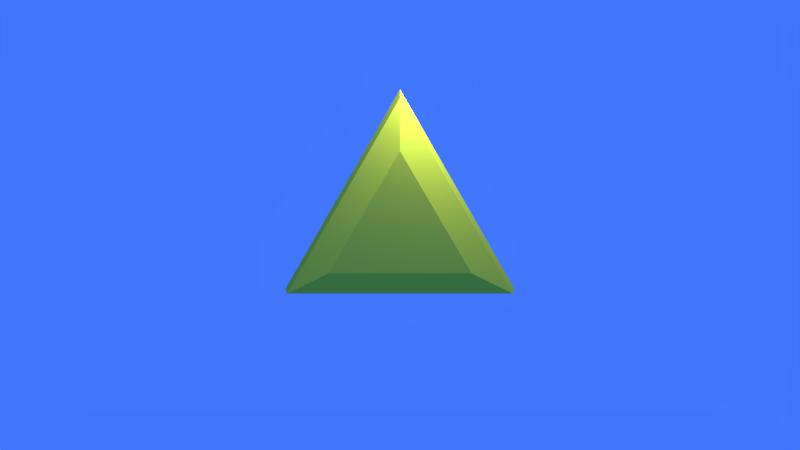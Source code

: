 # Source: pillow_power_01.blend  (saved by Blender 2.71.0; exported with 4.5.12 LTS)
import bpy
from mathutils import Matrix  # noqa: F401  (used for matrix-valued properties, if any)

bpy.ops.wm.read_factory_settings(use_empty=True)
scene = bpy.context.scene
scene.name = 'Scene'

# ---- collections
col_collection_1 = bpy.data.collections.new('Collection 1'); scene.collection.children.link(col_collection_1)
col_collection_11 = bpy.data.collections.new('Collection 11'); scene.collection.children.link(col_collection_11)
col_collection_11.hide_render = True
col_collection_11.hide_viewport = True

# ---- materials (node trees are filled in below, after node groups)
mat_pillow_power_body = bpy.data.materials.new('pillow_power_body')
mat_pillow_power_body.alpha_threshold = 0.0
mat_pillow_power_body.use_transparent_shadow = False
mat_pillow_power_body.diffuse_color = (0.6799, 0.8, 0.05383, 1.0)
mat_pillow_power_body.specular_color = (1.0, 0.04199, 0.04669)
mat_pillow_power_body.roughness = 1.1
mat_pillow_power_body.specular_intensity = 0.5158
mat_pillow_power_body.line_color = (0.0, 0.0, 0.0, 0.9474)

# ---- material node trees

# ---- world
world_world = bpy.data.worlds.new('World'); scene.world = world_world
world_world.color = (0.05206, 0.183, 0.9849)
world_world.use_sun_shadow = False
world_world.sun_shadow_jitter_overblur = 0.0
world_world.cycles.sampling_method = 'MANUAL'
world_world.cycles.sample_map_resolution = 256

# ---- cameras
cam_camera = bpy.data.cameras.new('Camera')
cam_camera.clip_end = 100.0
cam_camera.lens = 35.0
cam_camera.sensor_width = 32.0
cam_camera.sensor_height = 18.0
cam_camera.ortho_scale = 7.314
cam_camera.dof.focus_distance = 0.0
cam_camera.dof.aperture_fstop = 128.0

# ---- lights
light_lamp_001 = bpy.data.lights.new('Lamp.001', 'POINT')
light_lamp_001.color = (1.0, 0.3849, 0.07678)
light_lamp_001.transmission_factor = 0.0
light_lamp_001.cutoff_distance = 30.0
light_lamp_001.energy = 107.0
light_lamp_001.shadow_buffer_clip_start = 1.001
light_lamp_001.shadow_soft_size = 0.1
light_lamp_001.shadow_maximum_resolution = 0.006
light_lamp_001.use_absolute_resolution = True
light_lamp_001.cycles.use_multiple_importance_sampling = False
light_lamp = bpy.data.lights.new('Lamp', 'POINT')
light_lamp.transmission_factor = 0.0
light_lamp.cutoff_distance = 30.0
light_lamp.energy = 100.0
light_lamp.shadow_buffer_clip_start = 1.001
light_lamp.shadow_soft_size = 0.1
light_lamp.shadow_maximum_resolution = 0.006
light_lamp.use_absolute_resolution = True
light_lamp.cycles.use_multiple_importance_sampling = False

# ---- meshes
me_cylinder = bpy.data.meshes.new('Cylinder')
me_cylinder.from_pydata([(0.0, 1.0, -1.0), (0.0, 1.0, 1.0), (0.866, -0.5, -1.0), (0.866, -0.5, 1.0), (-0.866, -0.5, -1.0), (-0.866, -0.5, 1.0), (0.5397, -0.3116, 1.441), (-2.246e-08, 0.6232, 1.441), (-0.5397, -0.3116, 1.441), (8.471e-10, 1.043, 0.0), (0.9029, -0.5213, 0.0), (-0.9029, -0.5213, 0.0)], [], [(9, 1, 3, 10), (11, 5, 1, 9), (10, 3, 5, 11), (6, 7, 8), (0, 2, 4), (7, 6, 3, 1), (6, 8, 5, 3), (8, 7, 1, 5), (0, 9, 10, 2), (4, 11, 9, 0), (2, 10, 11, 4)])
me_cylinder.materials.append(mat_pillow_power_body)
me_cylinder.use_remesh_preserve_volume = False
me_cylinder.use_remesh_preserve_attributes = False
me_cylinder.use_mirror_vertex_groups = False
me_cylinder.update()
me_plane = bpy.data.meshes.new('Plane')
me_plane.from_pydata([(-1.0, -1.0, 0.0), (1.0, -1.0, 0.0), (-1.0, 1.0, 0.0), (1.0, 1.0, 0.0)], [], [(0, 1, 3, 2)])
me_plane.use_remesh_preserve_volume = False
me_plane.use_remesh_preserve_attributes = False
me_plane.use_mirror_vertex_groups = False
me_plane.update()

# ---- objects
ob_lamp_001 = bpy.data.objects.new('Lamp.001', light_lamp_001)
ob_cylinder = bpy.data.objects.new('Cylinder', me_cylinder)
ob_camera = bpy.data.objects.new('Camera', cam_camera)
ob_lamp = bpy.data.objects.new('Lamp', light_lamp)
ob_plane = bpy.data.objects.new('Plane', me_plane)

# ---- transforms, parenting, visibility, modifiers, constraints
ob_lamp_001.location = (0.007678, -0.02265, 0.004773)
ob_lamp_001.rotation_euler = (0.6503, 0.05522, 1.866)
ob_lamp_001.lock_rotations_4d = False
ob_lamp_001.empty_display_type = 'ARROWS'
ob_lamp_001.color = (0.0, 0.0, 0.0, 0.0)
ob_lamp_001.lineart.crease_threshold = 0.0
ob_cylinder.location = (0.0, 0.0, 0.0)
ob_cylinder.rotation_euler = (1.571, 0.0, 0.0)
ob_cylinder.scale = (1.0, 1.0, 0.168)
ob_cylinder.lineart.crease_threshold = 0.0
_m = ob_cylinder.modifiers.new('Subsurf', 'SUBSURF')
_m.show_render = False
_m.uv_smooth = 'PRESERVE_CORNERS'
_m.levels = 3
_m.render_levels = 3
_m.show_only_control_edges = False
ob_camera.location = (0.0, -6.508, 1.786)
ob_camera.rotation_euler = (1.109, 0.01082, 0.8149)
ob_camera.lock_rotations_4d = False
ob_camera.empty_display_type = 'ARROWS'
ob_camera.color = (0.0, 0.0, 0.0, 0.0)
ob_camera.display_type = 'WIRE'
ob_camera.lineart.crease_threshold = 0.0
_c = ob_camera.constraints.new('TRACK_TO'); _c.name = 'AutoTrack'
_c.target = ob_cylinder
ob_lamp.location = (0.2934, -0.4271, 1.605)
ob_lamp.rotation_euler = (0.6503, 0.05522, 1.866)
ob_lamp.lock_rotations_4d = False
ob_lamp.empty_display_type = 'ARROWS'
ob_lamp.color = (0.0, 0.0, 0.0, 0.0)
ob_lamp.lineart.crease_threshold = 0.0
ob_plane.location = (0.0, 1.757, 0.0)
ob_plane.rotation_euler = (1.571, -0.0, 0.0)
ob_plane.scale = (4.065, 4.065, 4.065)
ob_plane.lineart.crease_threshold = 0.0

# ---- collection membership
col_collection_1.objects.link(ob_lamp_001)
col_collection_1.objects.link(ob_cylinder)
col_collection_1.objects.link(ob_camera)
col_collection_1.objects.link(ob_lamp)
col_collection_11.objects.link(ob_plane)

# ---- scene / render settings (as saved in the file)
scene.camera = ob_camera
scene.frame_start = 1; scene.frame_end = 250; scene.frame_set(0)
scene.render.engine = 'BLENDER_EEVEE_NEXT'
scene.render.resolution_percentage = 50
scene.render.dither_intensity = 0.0
scene.cycles.use_denoising = False
scene.cycles.samples = 10
scene.cycles.sampling_pattern = 'TABULATED_SOBOL'
scene.cycles.light_sampling_threshold = 0.0
scene.cycles.use_adaptive_sampling = False
scene.cycles.use_light_tree = False
scene.cycles.blur_glossy = 0.0
scene.cycles.volume_bounces = 1
scene.cycles.pixel_filter_type = 'GAUSSIAN'
scene.cycles.sample_clamp_indirect = 0.0
scene.view_settings.view_transform = 'Standard'
bpy.context.view_layer.update()
